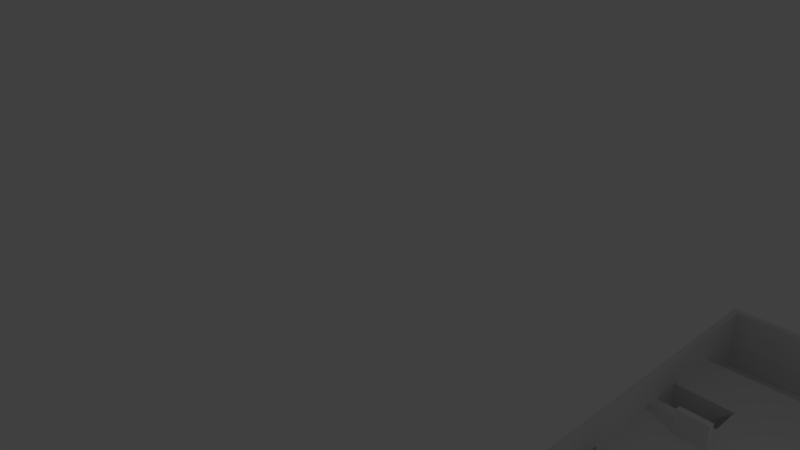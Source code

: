 # Source: stage2.blend  (saved by Blender 2.77.0; exported with 4.5.12 LTS)
import bpy
from mathutils import Matrix  # noqa: F401  (used for matrix-valued properties, if any)

bpy.ops.wm.read_factory_settings(use_empty=True)
scene = bpy.context.scene
scene.name = 'Scene'

# ---- collections
col_collection_1 = bpy.data.collections.new('Collection 1'); scene.collection.children.link(col_collection_1)

# ---- materials (node trees are filled in below, after node groups)
mat_material = bpy.data.materials.new('Material')
mat_material.alpha_threshold = 0.0
mat_material.use_transparent_shadow = False
mat_material.roughness = 0.5
mat_material.line_color = (0.0, 0.0, 0.0, 1.0)

# ---- material node trees

# ---- world
world_world = bpy.data.worlds.new('World'); scene.world = world_world
world_world.color = (0.05088, 0.05088, 0.05088)
world_world.use_sun_shadow = False
world_world.sun_shadow_jitter_overblur = 0.0
world_world.cycles.sampling_method = 'MANUAL'

# ---- cameras
cam_camera = bpy.data.cameras.new('Camera')
cam_camera.clip_end = 100.0
cam_camera.lens = 35.0
cam_camera.sensor_width = 32.0
cam_camera.sensor_height = 18.0
cam_camera.ortho_scale = 7.314
cam_camera.dof.focus_distance = 0.0
cam_camera.dof.aperture_fstop = 128.0

# ---- lights
light_lamp = bpy.data.lights.new('Lamp', 'POINT')
light_lamp.transmission_factor = 0.0
light_lamp.cutoff_distance = 30.0
light_lamp.energy = 100.0
light_lamp.shadow_buffer_clip_start = 1.001
light_lamp.shadow_soft_size = 0.1
light_lamp.shadow_maximum_resolution = 0.006
light_lamp.use_absolute_resolution = True

# ---- meshes
me_cube_019 = bpy.data.meshes.new('Cube.019')
me_cube_019.from_pydata([(-1.0, -1.0, -1.0), (-1.0, -1.0, 1.0), (-1.0, 1.0, -1.0), (-1.0, 1.0, 1.0), (1.0, -1.0, -1.0), (1.0, -1.0, 1.0), (1.0, 1.0, -1.0), (1.0, 1.0, 1.0)], [], [(1, 3, 2, 0), (3, 7, 6, 2), (7, 5, 4, 6), (5, 1, 0, 4), (0, 2, 6, 4), (5, 7, 3, 1)])
me_cube_019.use_remesh_preserve_volume = False
me_cube_019.use_remesh_preserve_attributes = False
me_cube_019.use_mirror_vertex_groups = False
me_cube_019.update()
me_cube_010 = bpy.data.meshes.new('Cube.010')
me_cube_010.from_pydata([(-1.0, -1.0, -1.0), (-1.0, -1.0, 1.0), (-1.0, 1.0, -1.0), (-1.0, 1.0, 1.0), (1.0, -1.0, -1.0), (1.0, -1.0, 1.0), (1.0, 1.0, -1.0), (1.0, 1.0, 1.0)], [], [(1, 3, 2, 0), (3, 7, 6, 2), (7, 5, 4, 6), (5, 1, 0, 4), (0, 2, 6, 4), (5, 7, 3, 1)])
me_cube_010.use_remesh_preserve_volume = False
me_cube_010.use_remesh_preserve_attributes = False
me_cube_010.use_mirror_vertex_groups = False
me_cube_010.update()
me_cube_011 = bpy.data.meshes.new('Cube.011')
me_cube_011.from_pydata([(-1.0, -1.0, -1.0), (-1.0, -1.0, 1.0), (-1.0, 1.0, -1.0), (-1.0, 1.0, 1.0), (1.0, -1.0, -1.0), (1.0, -1.0, 1.0), (1.0, 1.0, -1.0), (1.0, 1.0, 1.0)], [], [(1, 3, 2, 0), (3, 7, 6, 2), (7, 5, 4, 6), (5, 1, 0, 4), (0, 2, 6, 4), (5, 7, 3, 1)])
me_cube_011.use_remesh_preserve_volume = False
me_cube_011.use_remesh_preserve_attributes = False
me_cube_011.use_mirror_vertex_groups = False
me_cube_011.update()
me_cube_012 = bpy.data.meshes.new('Cube.012')
me_cube_012.from_pydata([(-1.0, -1.0, -1.0), (-1.0, -1.0, 1.0), (-1.0, 1.0, -1.0), (-1.0, 1.0, 1.0), (1.0, -1.0, -1.0), (1.0, -1.0, 1.0), (1.0, 1.0, -1.0), (1.0, 1.0, 1.0)], [], [(1, 3, 2, 0), (3, 7, 6, 2), (7, 5, 4, 6), (5, 1, 0, 4), (0, 2, 6, 4), (5, 7, 3, 1)])
me_cube_012.use_remesh_preserve_volume = False
me_cube_012.use_remesh_preserve_attributes = False
me_cube_012.use_mirror_vertex_groups = False
me_cube_012.update()
me_cube_013 = bpy.data.meshes.new('Cube.013')
me_cube_013.from_pydata([(-1.0, -1.0, -1.0), (-1.0, -1.0, 1.0), (-1.0, 1.0, -1.0), (-1.0, 1.0, 1.0), (1.0, -1.0, -1.0), (1.0, -1.0, 1.0), (1.0, 1.0, -1.0), (1.0, 1.0, 1.0)], [], [(1, 3, 2, 0), (3, 7, 6, 2), (7, 5, 4, 6), (5, 1, 0, 4), (0, 2, 6, 4), (5, 7, 3, 1)])
me_cube_013.use_remesh_preserve_volume = False
me_cube_013.use_remesh_preserve_attributes = False
me_cube_013.use_mirror_vertex_groups = False
me_cube_013.update()
me_cube_014 = bpy.data.meshes.new('Cube.014')
me_cube_014.from_pydata([(-1.0, -1.0, -1.0), (-1.0, -1.0, 1.0), (-1.0, 1.0, -1.0), (-1.0, 1.0, 1.0), (1.0, -1.0, -1.0), (1.0, -1.0, 1.0), (1.0, 1.0, -1.0), (1.0, 1.0, 1.0)], [], [(1, 3, 2, 0), (3, 7, 6, 2), (7, 5, 4, 6), (5, 1, 0, 4), (0, 2, 6, 4), (5, 7, 3, 1)])
me_cube_014.use_remesh_preserve_volume = False
me_cube_014.use_remesh_preserve_attributes = False
me_cube_014.use_mirror_vertex_groups = False
me_cube_014.update()
me_cube_015 = bpy.data.meshes.new('Cube.015')
me_cube_015.from_pydata([(-1.0, -1.0, -1.0), (-1.0, -1.0, 1.0), (-1.0, 1.0, -1.0), (-1.0, 1.0, 1.0), (1.0, -1.0, -1.0), (1.0, -1.0, 1.0), (1.0, 1.0, -1.0), (1.0, 1.0, 1.0)], [], [(1, 3, 2, 0), (3, 7, 6, 2), (7, 5, 4, 6), (5, 1, 0, 4), (0, 2, 6, 4), (5, 7, 3, 1)])
me_cube_015.use_remesh_preserve_volume = False
me_cube_015.use_remesh_preserve_attributes = False
me_cube_015.use_mirror_vertex_groups = False
me_cube_015.update()
me_cube_016 = bpy.data.meshes.new('Cube.016')
me_cube_016.from_pydata([(-1.0, -1.0, -1.0), (-1.0, -1.0, 1.0), (-1.0, 1.0, -1.0), (-1.0, 1.0, 1.0), (1.0, -1.0, -1.0), (1.0, -1.0, 1.0), (1.0, 1.0, -1.0), (1.0, 1.0, 1.0)], [], [(1, 3, 2, 0), (3, 7, 6, 2), (7, 5, 4, 6), (5, 1, 0, 4), (0, 2, 6, 4), (5, 7, 3, 1)])
me_cube_016.use_remesh_preserve_volume = False
me_cube_016.use_remesh_preserve_attributes = False
me_cube_016.use_mirror_vertex_groups = False
me_cube_016.update()
me_cube_017 = bpy.data.meshes.new('Cube.017')
me_cube_017.from_pydata([(-1.0, -1.0, -1.0), (-1.0, -1.0, 1.0), (-1.0, 1.0, -1.0), (-1.0, 1.0, 1.0), (1.0, -1.0, -1.0), (1.0, -1.0, 1.0), (1.0, 1.0, -1.0), (1.0, 1.0, 1.0)], [], [(1, 3, 2, 0), (3, 7, 6, 2), (7, 5, 4, 6), (5, 1, 0, 4), (0, 2, 6, 4), (5, 7, 3, 1)])
me_cube_017.use_remesh_preserve_volume = False
me_cube_017.use_remesh_preserve_attributes = False
me_cube_017.use_mirror_vertex_groups = False
me_cube_017.update()
me_cube_007 = bpy.data.meshes.new('Cube.007')
me_cube_007.from_pydata([(-1.0, -1.0, -1.0), (-1.0, -1.0, 1.0), (-1.0, 1.0, -1.0), (-1.0, 1.0, 1.0), (1.0, -1.0, -1.0), (1.0, -1.0, 1.0), (1.0, 1.0, -1.0), (1.0, 1.0, 1.0)], [], [(1, 3, 2, 0), (3, 7, 6, 2), (7, 5, 4, 6), (5, 1, 0, 4), (0, 2, 6, 4), (5, 7, 3, 1)])
me_cube_007.use_remesh_preserve_volume = False
me_cube_007.use_remesh_preserve_attributes = False
me_cube_007.use_mirror_vertex_groups = False
me_cube_007.update()
me_cube = bpy.data.meshes.new('Cube')
me_cube.from_pydata([(1.0, 1.0, -1.0), (1.0, -1.0, -1.0), (-1.0, -1.0, -1.0), (-1.0, 1.0, -1.0), (1.0, 1.0, 1.0), (-1.0, 1.0, 1.0), (-0.9556, 1.0, 1.0), (0.9556, 1.0, 1.0), (1.0, 1.0, 1.0), (1.0, 0.2, 1.0), (1.0, -1.0, 1.0), (1.0, -1.0, 1.0), (-0.2223, -1.0, 1.0), (-0.9556, -1.0, 1.0), (-1.0, -1.0, 1.0), (-1.0, -1.0, 1.0), (-1.0, 0.5, 1.0), (-1.0, 1.0, 3.0), (-0.9556, 1.0, 3.0), (-1.0, 1.0, 1.0), (0.9556, 1.0, 1.0), (1.0, 1.0, 1.0), (1.0, -1.0, 1.0), (0.9556, -1.0, 1.0), (-0.9556, -1.0, 1.0), (-1.0, -1.0, 1.0), (1.0, 1.0, 3.0), (1.0, -1.0, 3.0), (-1.0, -1.0, 3.0), (-0.9556, -1.0, 3.0), (-0.9556, -0.975, 3.0), (-0.9556, 0.975, 3.0), (0.9556, 1.0, 3.0), (0.9556, -1.0, 3.0), (0.9556, 0.975, 3.0), (0.9556, -0.975, 3.0), (-0.9556, -0.975, 1.0), (-0.9556, -0.9719, 1.0), (-0.9556, -0.9719, 1.2), (-0.9556, -0.7844, 1.2), (-0.9556, -0.7844, 1.0), (-0.9556, -0.5625, 1.0), (-0.9556, -0.5625, 1.2), (-0.9556, -0.4375, 1.2), (-0.9556, -0.4375, 1.0), (-0.9556, -0.0625, 1.0), (-0.9556, -0.0625, 1.2), (-0.9556, 0.0625, 1.2), (-0.9556, 0.0625, 1.0), (-0.9556, 0.4375, 1.0), (-0.9556, 0.4375, 1.2), (-0.9556, 0.5625, 1.2), (-0.9556, 0.5625, 1.0), (-0.9556, 0.975, 1.0), (0.9556, 0.975, 1.0), (0.9556, 0.5625, 1.0), (0.9556, 0.5625, 1.2), (0.9556, 0.4375, 1.2), (0.9556, 0.4375, 1.0), (0.9556, 0.0625, 1.0), (0.9556, 0.0625, 1.2), (0.9556, -0.0625, 1.2), (0.9556, -0.0625, 1.0), (0.9556, -0.4375, 1.0), (0.9556, -0.4375, 1.2), (0.9556, -0.5625, 1.2), (0.9556, -0.5625, 1.0), (0.9556, -0.7844, 1.0), (0.9556, -0.7844, 1.2), (0.9556, -0.9719, 1.2), (0.9556, -0.9719, 1.0), (0.9556, -0.975, 1.0), (0.9778, -0.5625, 1.2), (0.9778, -0.5625, -0.8), (-0.9778, -0.5625, -0.8), (-0.9778, -0.5625, 1.2), (-0.9778, -0.4375, 1.2), (-0.9778, -0.4375, -0.8), (0.9778, -0.4375, -0.8), (0.9778, -0.4375, 1.2), (0.9778, 0.4375, 1.2), (0.9778, 0.4375, -0.8), (-0.9778, 0.4375, -0.8), (-0.9778, 0.4375, 1.2), (-0.9778, 0.5625, 1.2), (-0.9778, 0.5625, -0.8), (0.9778, 0.5625, -0.8), (0.9778, 0.5625, 1.2), (0.9556, -0.9719, -0.8), (-0.9556, -0.9719, -0.8), (-0.9556, -0.7844, -0.8), (0.9556, -0.7844, -0.8), (-0.9778, -0.0625, 1.2), (-0.9778, -0.0625, -0.8), (-0.9778, 0.0625, -0.8), (-0.9778, 0.0625, 1.2), (0.9778, -0.0625, 1.2), (0.9778, -0.0625, -0.8), (0.9778, 0.0625, -0.8), (0.9778, 0.0625, 1.2)], [], [(0, 1, 2, 3), (4, 0, 3, 5, 6, 7, 8), (0, 4, 9, 10, 11, 1), (1, 11, 12, 13, 14, 15, 2), (2, 15, 16, 5, 3), (4, 8, 9), (17, 18, 6, 5, 19), (6, 20, 7), (7, 20, 21, 8), (9, 22, 10), (12, 11, 10, 23), (12, 24, 13), (25, 14, 13, 24), (16, 15, 14), (16, 19, 5), (26, 27, 22, 9, 8, 21), (28, 17, 19, 16, 14, 25), (29, 30, 31, 18, 17, 28), (18, 32, 20, 6), (32, 26, 21, 20), (27, 33, 23, 10, 22), (33, 29, 24, 12, 23), (29, 28, 25, 24), (27, 26, 32, 34, 35, 33), (33, 35, 30, 29), (36, 37, 38, 39, 40, 41, 42, 43, 44, 45, 46, 47, 48, 49, 50, 51, 52, 53, 31, 30), (34, 32, 18, 31), (35, 34, 54, 55, 56, 57, 58, 59, 60, 61, 62, 63, 64, 65, 66, 67, 68, 69, 70, 71), (30, 35, 71, 36), (37, 36, 71, 70), (37, 40, 39, 38), (41, 40, 67, 66), (72, 73, 74, 75, 42, 41, 66, 65), (43, 42, 75, 76), (76, 77, 78, 79, 64, 63, 44, 43), (45, 44, 63, 62), (49, 48, 59, 58), (80, 81, 82, 83, 50, 49, 58, 57), (51, 50, 83, 84), (84, 85, 86, 87, 56, 55, 52, 51), (53, 52, 55, 54), (34, 31, 53, 54), (80, 57, 56, 87), (72, 65, 64, 79), (67, 70, 69, 68), (37, 70, 88, 89), (40, 37, 89, 90), (67, 40, 90, 91), (79, 78, 73, 72), (74, 73, 78, 77), (75, 74, 77, 76), (87, 86, 81, 80), (82, 81, 86, 85), (83, 82, 85, 84), (70, 67, 91, 88), (89, 88, 91, 90), (92, 93, 94, 95), (96, 97, 93, 92, 46, 45, 62, 61), (47, 46, 92, 95), (95, 94, 98, 99, 60, 59, 48, 47), (93, 97, 98, 94), (99, 98, 97, 96), (96, 61, 60, 99)])
me_cube.materials.append(mat_material)
me_cube.use_remesh_preserve_volume = False
me_cube.use_remesh_preserve_attributes = False
me_cube.use_mirror_vertex_groups = False
me_cube.update()
me_cube_008 = bpy.data.meshes.new('Cube.008')
me_cube_008.from_pydata([(-1.0, -1.0, -1.0), (-1.0, -1.0, 1.0), (-1.0, 1.0, -1.0), (-1.0, 1.0, 1.0), (1.0, -1.0, -1.0), (1.0, -1.0, 1.0), (1.0, 1.0, -1.0), (1.0, 1.0, 1.0)], [], [(1, 3, 2, 0), (3, 7, 6, 2), (7, 5, 4, 6), (5, 1, 0, 4), (0, 2, 6, 4), (5, 7, 3, 1)])
me_cube_008.use_remesh_preserve_volume = False
me_cube_008.use_remesh_preserve_attributes = False
me_cube_008.use_mirror_vertex_groups = False
me_cube_008.update()
me_cube_009 = bpy.data.meshes.new('Cube.009')
me_cube_009.from_pydata([(-1.0, -1.0, -1.0), (-1.0, -1.0, 1.0), (-1.0, 1.0, -1.0), (-1.0, 1.0, 1.0), (1.0, -1.0, -1.0), (1.0, -1.0, 1.0), (1.0, 1.0, -1.0), (1.0, 1.0, 1.0)], [], [(1, 3, 2, 0), (3, 7, 6, 2), (7, 5, 4, 6), (5, 1, 0, 4), (0, 2, 6, 4), (5, 7, 3, 1)])
me_cube_009.use_remesh_preserve_volume = False
me_cube_009.use_remesh_preserve_attributes = False
me_cube_009.use_mirror_vertex_groups = False
me_cube_009.update()
me_cube_020 = bpy.data.meshes.new('Cube.020')
me_cube_020.from_pydata([(-1.0, -1.0, -1.0), (-1.0, -1.0, 1.0), (-1.0, 1.0, -1.0), (-1.0, 1.0, 1.0), (1.0, -1.0, -1.0), (1.0, -1.0, 1.0), (1.0, 1.0, -1.0), (1.0, 1.0, 1.0)], [], [(1, 3, 2, 0), (3, 7, 6, 2), (7, 5, 4, 6), (5, 1, 0, 4), (0, 2, 6, 4), (5, 7, 3, 1)])
me_cube_020.use_remesh_preserve_volume = False
me_cube_020.use_remesh_preserve_attributes = False
me_cube_020.use_mirror_vertex_groups = False
me_cube_020.update()
me_cube_021 = bpy.data.meshes.new('Cube.021')
me_cube_021.from_pydata([(-1.0, -1.0, -1.0), (-1.0, -1.0, 1.0), (-1.0, 1.0, -1.0), (-1.0, 1.0, 1.0), (1.0, -1.0, -1.0), (1.0, -1.0, 1.0), (1.0, 1.0, -1.0), (1.0, 1.0, 1.0)], [], [(1, 3, 2, 0), (3, 7, 6, 2), (7, 5, 4, 6), (5, 1, 0, 4), (0, 2, 6, 4), (5, 7, 3, 1)])
me_cube_021.use_remesh_preserve_volume = False
me_cube_021.use_remesh_preserve_attributes = False
me_cube_021.use_mirror_vertex_groups = False
me_cube_021.update()
me_cube_022 = bpy.data.meshes.new('Cube.022')
me_cube_022.from_pydata([(-1.0, -1.0, -1.0), (-1.0, -1.0, 1.0), (-1.0, 1.0, -1.0), (-1.0, 1.0, 1.0), (1.0, -1.0, -1.0), (1.0, -1.0, 1.0), (1.0, 1.0, -1.0), (1.0, 1.0, 1.0)], [], [(1, 3, 2, 0), (3, 7, 6, 2), (7, 5, 4, 6), (5, 1, 0, 4), (0, 2, 6, 4), (5, 7, 3, 1)])
me_cube_022.use_remesh_preserve_volume = False
me_cube_022.use_remesh_preserve_attributes = False
me_cube_022.use_mirror_vertex_groups = False
me_cube_022.update()
me_cube_023 = bpy.data.meshes.new('Cube.023')
me_cube_023.from_pydata([(-1.0, -1.0, -1.0), (-1.0, -1.0, 1.0), (-1.0, 1.0, -1.0), (-1.0, 1.0, 1.0), (1.0, -1.0, -1.0), (1.0, -1.0, 1.0), (1.0, 1.0, -1.0), (1.0, 1.0, 1.0)], [], [(1, 3, 2, 0), (3, 7, 6, 2), (7, 5, 4, 6), (5, 1, 0, 4), (0, 2, 6, 4), (5, 7, 3, 1)])
me_cube_023.use_remesh_preserve_volume = False
me_cube_023.use_remesh_preserve_attributes = False
me_cube_023.use_mirror_vertex_groups = False
me_cube_023.update()
me_cube_026 = bpy.data.meshes.new('Cube.026')
me_cube_026.from_pydata([(-1.0, -1.0, -1.0), (-1.0, -1.0, 1.0), (-1.0, 1.0, -1.0), (-1.0, 1.0, 1.0), (1.0, -1.0, -1.0), (1.0, -1.0, 1.0), (1.0, 1.0, -1.0), (1.0, 1.0, 1.0)], [], [(1, 3, 2, 0), (3, 7, 6, 2), (7, 5, 4, 6), (5, 1, 0, 4), (0, 2, 6, 4), (5, 7, 3, 1)])
me_cube_026.use_remesh_preserve_volume = False
me_cube_026.use_remesh_preserve_attributes = False
me_cube_026.use_mirror_vertex_groups = False
me_cube_026.update()
me_cube_027 = bpy.data.meshes.new('Cube.027')
me_cube_027.from_pydata([(-1.0, -1.0, -1.0), (-1.0, -1.0, 1.0), (-1.0, 1.0, -1.0), (-1.0, 1.0, 1.0), (1.0, -1.0, -1.0), (1.0, -1.0, 1.0), (1.0, 1.0, -1.0), (1.0, 1.0, 1.0)], [], [(1, 3, 2, 0), (3, 7, 6, 2), (7, 5, 4, 6), (5, 1, 0, 4), (0, 2, 6, 4), (5, 7, 3, 1)])
me_cube_027.use_remesh_preserve_volume = False
me_cube_027.use_remesh_preserve_attributes = False
me_cube_027.use_mirror_vertex_groups = False
me_cube_027.update()
me_cube_028 = bpy.data.meshes.new('Cube.028')
me_cube_028.from_pydata([(-1.0, -1.0, -1.0), (-1.0, -1.0, 1.0), (-1.0, 1.0, -1.0), (-1.0, 1.0, 1.0), (1.0, -1.0, -1.0), (1.0, -1.0, 1.0), (1.0, 1.0, -1.0), (1.0, 1.0, 1.0)], [], [(1, 3, 2, 0), (3, 7, 6, 2), (7, 5, 4, 6), (5, 1, 0, 4), (0, 2, 6, 4), (5, 7, 3, 1)])
me_cube_028.use_remesh_preserve_volume = False
me_cube_028.use_remesh_preserve_attributes = False
me_cube_028.use_mirror_vertex_groups = False
me_cube_028.update()

# ---- objects
ob_goal = bpy.data.objects.new('Goal', me_cube_019)
ob_w1 = bpy.data.objects.new('W1', me_cube_010)
ob_w2 = bpy.data.objects.new('W2', me_cube_011)
ob_w3 = bpy.data.objects.new('W3', me_cube_012)
ob_w4 = bpy.data.objects.new('W4', me_cube_013)
ob_w5 = bpy.data.objects.new('W5', me_cube_014)
ob_w6 = bpy.data.objects.new('W6', me_cube_015)
ob_w7 = bpy.data.objects.new('W7', me_cube_016)
ob_w8 = bpy.data.objects.new('W8', me_cube_017)
ob_b1 = bpy.data.objects.new('B1', me_cube_007)
ob_lamp = bpy.data.objects.new('Lamp', light_lamp)
ob_camera = bpy.data.objects.new('Camera', cam_camera)
ob_board = bpy.data.objects.new('Board', me_cube)
ob_b2 = bpy.data.objects.new('B2', me_cube_008)
ob_b3 = bpy.data.objects.new('B3', me_cube_009)
ob_goaltag = bpy.data.objects.new('GoalTag', me_cube_020)
ob_dead = bpy.data.objects.new('Dead', me_cube_021)
ob_deadtag_004 = bpy.data.objects.new('DeadTag.004', me_cube_022)
ob_deadtag1_002 = bpy.data.objects.new('DeadTag1.002', me_cube_023)
ob_deadtag = bpy.data.objects.new('DeadTag', me_cube_026)
ob_deadtag_000 = bpy.data.objects.new('DeadTag.000', me_cube_027)
ob_deadtag1_000 = bpy.data.objects.new('DeadTag1.000', me_cube_028)

# ---- transforms, parenting, visibility, modifiers, constraints
ob_goal.location = (0.0, 14.0, -0.89)
ob_goal.scale = (8.8, 1.5, 0.1)
ob_goal.lineart.crease_threshold = 0.0
ob_w1.location = (3.567, 1.861, 1.8)
ob_w1.scale = (1.0, 0.2, 0.8)
ob_w1.lineart.crease_threshold = 0.0
ob_w2.parent = ob_w1
ob_w2.matrix_parent_inverse = Matrix(((1.0, -1.192e-07, 0.0, -3.567), (0.0, 5.0, 0.0, -9.307), (0.0, -1.192e-07, 1.25, -2.25), (0.0, 0.0, 0.0, 1.0)))
ob_w2.location = (-5.513, 5.191, 1.8)
ob_w2.scale = (1.0, 0.2, 0.8)
ob_w2.lineart.crease_threshold = 0.0
ob_w3.parent = ob_w1
ob_w3.matrix_parent_inverse = Matrix(((1.0, -1.192e-07, 0.0, -3.567), (0.0, 5.0, 0.0, -9.307), (0.0, -1.192e-07, 1.25, -2.25), (0.0, 0.0, 0.0, 1.0)))
ob_w3.location = (-4.686, -3.767, 1.8)
ob_w3.scale = (1.0, 0.2, 0.8)
ob_w3.lineart.crease_threshold = 0.0
ob_w4.parent = ob_w1
ob_w4.matrix_parent_inverse = Matrix(((1.0, -1.192e-07, 0.0, -3.567), (0.0, 5.0, 0.0, -9.307), (0.0, -1.192e-07, 1.25, -2.25), (0.0, 0.0, 0.0, 1.0)))
ob_w4.location = (6.185, -5.1, 1.8)
ob_w4.scale = (1.0, 0.2, 0.8)
ob_w4.lineart.crease_threshold = 0.0
ob_w5.parent = ob_w1
ob_w5.matrix_parent_inverse = Matrix(((1.0, -1.192e-07, 0.0, -3.567), (0.0, 5.0, 0.0, -9.307), (0.0, -1.192e-07, 1.25, -2.25), (0.0, 0.0, 0.0, 1.0)))
ob_w5.location = (0.8172, -5.602, 1.8)
ob_w5.scale = (1.0, 0.2, 0.8)
ob_w5.lineart.crease_threshold = 0.0
ob_w6.parent = ob_w1
ob_w6.matrix_parent_inverse = Matrix(((1.0, -1.192e-07, 0.0, -3.567), (0.0, 5.0, 0.0, -9.307), (0.0, -1.192e-07, 1.25, -2.25), (0.0, 0.0, 0.0, 1.0)))
ob_w6.location = (6.083, 4.188, 1.8)
ob_w6.scale = (1.0, 0.2, 0.8)
ob_w6.lineart.crease_threshold = 0.0
ob_w7.parent = ob_w1
ob_w7.matrix_parent_inverse = Matrix(((1.0, -1.192e-07, 0.0, -3.567), (0.0, 5.0, 0.0, -9.307), (0.0, -1.192e-07, 1.25, -2.25), (0.0, 0.0, 0.0, 1.0)))
ob_w7.location = (-2.845, 2.365, 1.8)
ob_w7.scale = (1.0, 0.2, 0.8)
ob_w7.lineart.crease_threshold = 0.0
ob_w8.parent = ob_w1
ob_w8.matrix_parent_inverse = Matrix(((1.0, -1.192e-07, 0.0, -3.567), (0.0, 5.0, 0.0, -9.307), (0.0, -1.192e-07, 1.25, -2.25), (0.0, 0.0, 0.0, 1.0)))
ob_w8.location = (3.567, -2.117, 1.8)
ob_w8.scale = (1.0, 0.2, 0.8)
ob_w8.lineart.crease_threshold = 0.0
ob_b1.location = (0.0, 0.0, 0.8)
ob_b1.scale = (3.0, 1.0, 0.2)
ob_b1.lineart.crease_threshold = 0.0
ob_lamp.location = (4.076, 1.005, 10.0)
ob_lamp.rotation_euler = (0.6503, 0.05522, 1.866)
ob_lamp.lock_rotations_4d = False
ob_lamp.empty_display_type = 'ARROWS'
ob_lamp.color = (0.0, 0.0, 0.0, 0.0)
ob_lamp.lineart.crease_threshold = 0.0
ob_camera.location = (10.8, -31.04, 32.28)
ob_camera.rotation_euler = (1.109, 0.01082, 0.8149)
ob_camera.lock_rotations_4d = False
ob_camera.empty_display_type = 'ARROWS'
ob_camera.color = (0.0, 0.0, 0.0, 0.0)
ob_camera.display_type = 'WIRE'
ob_camera.lineart.crease_threshold = 0.0
ob_board.location = (0.0, 0.0, 0.0)
ob_board.rotation_euler = (0.0, 0.0, 3.142)
ob_board.scale = (9.0, 16.0, 1.0)
ob_board.lock_rotations_4d = False
ob_board.empty_display_type = 'ARROWS'
ob_board.lineart.crease_threshold = 0.0
ob_b2.location = (0.0, 8.0, 0.8)
ob_b2.scale = (5.0, 1.0, 0.2)
ob_b2.lineart.crease_threshold = 0.0
ob_b3.location = (0.0, -8.0, 0.8)
ob_b3.scale = (1.5, 1.0, 0.2)
ob_b3.lineart.crease_threshold = 0.0
ob_goaltag.location = (0.0, 14.0, -0.88)
ob_goaltag.scale = (8.8, 1.5, 0.1)
ob_goaltag.lineart.crease_threshold = 0.0
ob_dead.location = (0.0, 8.0, -0.89)
ob_dead.scale = (8.8, 1.0, 0.1)
ob_dead.lineart.crease_threshold = 0.0
ob_deadtag_004.parent = ob_dead
ob_deadtag_004.matrix_parent_inverse = Matrix(((0.1136, 0.0, 0.0, 0.0), (0.0, 1.0, 0.0, -8.0), (0.0, 0.0, 10.0, 8.8), (0.0, 0.0, 0.0, 1.0)))
ob_deadtag_004.location = (0.0, 0.0, -0.88)
ob_deadtag_004.scale = (8.8, 1.0, 0.1)
ob_deadtag_004.lineart.crease_threshold = 0.0
ob_deadtag1_002.parent = ob_dead
ob_deadtag1_002.matrix_parent_inverse = Matrix(((0.1136, 0.0, 0.0, 0.0), (0.0, 1.0, 0.0, -8.0), (0.0, 0.0, 10.0, 8.8), (0.0, 0.0, 0.0, 1.0)))
ob_deadtag1_002.location = (0.0, -8.0, -0.88)
ob_deadtag1_002.scale = (8.8, 1.0, 0.1)
ob_deadtag1_002.lineart.crease_threshold = 0.0
_m = ob_deadtag1_002.modifiers.new('Boolean', 'BOOLEAN')
_m.operation = 'UNION'
_m.solver = 'FAST'
ob_deadtag.location = (0.0, 8.0, -0.88)
ob_deadtag.scale = (8.8, 1.0, 0.1)
ob_deadtag.lineart.crease_threshold = 0.0
ob_deadtag_000.parent = ob_deadtag
ob_deadtag_000.matrix_parent_inverse = Matrix(((0.1136, 0.0, 0.0, 0.0), (0.0, 1.0, 0.0, -8.0), (0.0, 0.0, 10.0, 8.8), (0.0, 0.0, 0.0, 1.0)))
ob_deadtag_000.location = (0.0, 0.0, -0.88)
ob_deadtag_000.scale = (8.8, 1.0, 0.1)
ob_deadtag_000.lineart.crease_threshold = 0.0
ob_deadtag1_000.parent = ob_deadtag
ob_deadtag1_000.matrix_parent_inverse = Matrix(((0.1136, 0.0, 0.0, 0.0), (0.0, 1.0, 0.0, -8.0), (0.0, 0.0, 10.0, 8.8), (0.0, 0.0, 0.0, 1.0)))
ob_deadtag1_000.location = (0.0, -8.0, -0.88)
ob_deadtag1_000.scale = (8.8, 1.0, 0.1)
ob_deadtag1_000.lineart.crease_threshold = 0.0
_m = ob_deadtag1_000.modifiers.new('Boolean', 'BOOLEAN')
_m.operation = 'UNION'
_m.solver = 'FAST'

# ---- collection membership
col_collection_1.objects.link(ob_goal)
col_collection_1.objects.link(ob_w1)
col_collection_1.objects.link(ob_w2)
col_collection_1.objects.link(ob_w3)
col_collection_1.objects.link(ob_w4)
col_collection_1.objects.link(ob_w5)
col_collection_1.objects.link(ob_w6)
col_collection_1.objects.link(ob_w7)
col_collection_1.objects.link(ob_w8)
col_collection_1.objects.link(ob_b1)
col_collection_1.objects.link(ob_lamp)
col_collection_1.objects.link(ob_camera)
col_collection_1.objects.link(ob_board)
col_collection_1.objects.link(ob_b2)
col_collection_1.objects.link(ob_b3)
col_collection_1.objects.link(ob_goaltag)
col_collection_1.objects.link(ob_dead)
col_collection_1.objects.link(ob_deadtag_004)
col_collection_1.objects.link(ob_deadtag1_002)
col_collection_1.objects.link(ob_deadtag)
col_collection_1.objects.link(ob_deadtag_000)
col_collection_1.objects.link(ob_deadtag1_000)

# ---- scene / render settings (as saved in the file)
scene.camera = ob_camera
scene.frame_start = 1; scene.frame_end = 250; scene.frame_set(1)
scene.render.engine = 'BLENDER_EEVEE_NEXT'
scene.render.resolution_percentage = 50
scene.render.dither_intensity = 0.0
scene.cycles.use_denoising = False
scene.cycles.samples = 128
scene.cycles.sampling_pattern = 'TABULATED_SOBOL'
scene.cycles.light_sampling_threshold = 0.0
scene.cycles.use_adaptive_sampling = False
scene.cycles.use_light_tree = False
scene.cycles.blur_glossy = 0.0
scene.cycles.sample_clamp_indirect = 0.0
scene.view_settings.view_transform = 'Standard'
bpy.context.view_layer.update()
